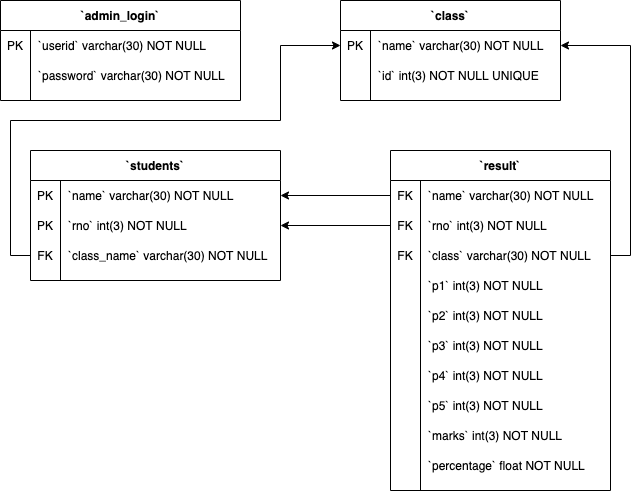

The diagram above was exported from draw.io. Its source (the exported page's mxGraphModel, read from the mxfile embedded in the PNG):
<mxGraphModel dx="1694" dy="1091" grid="1" gridSize="10" guides="1" tooltips="1" connect="1" arrows="1" fold="1" page="1" pageScale="1" pageWidth="1169" pageHeight="827" math="0" shadow="0">
  <root>
    <mxCell id="0" />
    <mxCell id="1" parent="0" />
    <mxCell id="36yZ2_LZt3tCv9QnHbCg-1" value="`admin_login`" style="shape=table;startSize=30;container=1;collapsible=1;childLayout=tableLayout;fixedRows=1;rowLines=0;fontStyle=1;align=center;resizeLast=1;" vertex="1" parent="1">
      <mxGeometry x="269" y="169" width="240" height="100" as="geometry" />
    </mxCell>
    <mxCell id="36yZ2_LZt3tCv9QnHbCg-2" value="" style="shape=partialRectangle;collapsible=0;dropTarget=0;pointerEvents=0;fillColor=none;points=[[0,0.5],[1,0.5]];portConstraint=eastwest;top=0;left=0;right=0;bottom=0;" vertex="1" parent="36yZ2_LZt3tCv9QnHbCg-1">
      <mxGeometry y="30" width="240" height="30" as="geometry" />
    </mxCell>
    <mxCell id="36yZ2_LZt3tCv9QnHbCg-3" value="PK" style="shape=partialRectangle;overflow=hidden;connectable=0;fillColor=none;top=0;left=0;bottom=0;right=0;" vertex="1" parent="36yZ2_LZt3tCv9QnHbCg-2">
      <mxGeometry width="30" height="30" as="geometry" />
    </mxCell>
    <mxCell id="36yZ2_LZt3tCv9QnHbCg-4" value="`userid` varchar(30) NOT NULL" style="shape=partialRectangle;overflow=hidden;connectable=0;fillColor=none;top=0;left=0;bottom=0;right=0;align=left;spacingLeft=6;" vertex="1" parent="36yZ2_LZt3tCv9QnHbCg-2">
      <mxGeometry x="30" width="210" height="30" as="geometry" />
    </mxCell>
    <mxCell id="36yZ2_LZt3tCv9QnHbCg-5" value="" style="shape=partialRectangle;collapsible=0;dropTarget=0;pointerEvents=0;fillColor=none;points=[[0,0.5],[1,0.5]];portConstraint=eastwest;top=0;left=0;right=0;bottom=0;" vertex="1" parent="36yZ2_LZt3tCv9QnHbCg-1">
      <mxGeometry y="60" width="240" height="30" as="geometry" />
    </mxCell>
    <mxCell id="36yZ2_LZt3tCv9QnHbCg-6" value="" style="shape=partialRectangle;overflow=hidden;connectable=0;fillColor=none;top=0;left=0;bottom=0;right=0;" vertex="1" parent="36yZ2_LZt3tCv9QnHbCg-5">
      <mxGeometry width="30" height="30" as="geometry" />
    </mxCell>
    <mxCell id="36yZ2_LZt3tCv9QnHbCg-7" value="`password` varchar(30) NOT NULL" style="shape=partialRectangle;overflow=hidden;connectable=0;fillColor=none;top=0;left=0;bottom=0;right=0;align=left;spacingLeft=6;" vertex="1" parent="36yZ2_LZt3tCv9QnHbCg-5">
      <mxGeometry x="30" width="210" height="30" as="geometry" />
    </mxCell>
    <mxCell id="36yZ2_LZt3tCv9QnHbCg-8" value="`class`" style="shape=table;startSize=30;container=1;collapsible=1;childLayout=tableLayout;fixedRows=1;rowLines=0;fontStyle=1;align=center;resizeLast=1;" vertex="1" parent="1">
      <mxGeometry x="609" y="169" width="220" height="100" as="geometry" />
    </mxCell>
    <mxCell id="36yZ2_LZt3tCv9QnHbCg-9" value="" style="shape=partialRectangle;collapsible=0;dropTarget=0;pointerEvents=0;fillColor=none;points=[[0,0.5],[1,0.5]];portConstraint=eastwest;top=0;left=0;right=0;bottom=0;" vertex="1" parent="36yZ2_LZt3tCv9QnHbCg-8">
      <mxGeometry y="30" width="220" height="30" as="geometry" />
    </mxCell>
    <mxCell id="36yZ2_LZt3tCv9QnHbCg-10" value="PK" style="shape=partialRectangle;overflow=hidden;connectable=0;fillColor=none;top=0;left=0;bottom=0;right=0;" vertex="1" parent="36yZ2_LZt3tCv9QnHbCg-9">
      <mxGeometry width="30" height="30" as="geometry" />
    </mxCell>
    <mxCell id="36yZ2_LZt3tCv9QnHbCg-11" value="`name` varchar(30) NOT NULL" style="shape=partialRectangle;overflow=hidden;connectable=0;fillColor=none;top=0;left=0;bottom=0;right=0;align=left;spacingLeft=6;" vertex="1" parent="36yZ2_LZt3tCv9QnHbCg-9">
      <mxGeometry x="30" width="190" height="30" as="geometry" />
    </mxCell>
    <mxCell id="36yZ2_LZt3tCv9QnHbCg-12" value="" style="shape=partialRectangle;collapsible=0;dropTarget=0;pointerEvents=0;fillColor=none;points=[[0,0.5],[1,0.5]];portConstraint=eastwest;top=0;left=0;right=0;bottom=0;" vertex="1" parent="36yZ2_LZt3tCv9QnHbCg-8">
      <mxGeometry y="60" width="220" height="30" as="geometry" />
    </mxCell>
    <mxCell id="36yZ2_LZt3tCv9QnHbCg-13" value="" style="shape=partialRectangle;overflow=hidden;connectable=0;fillColor=none;top=0;left=0;bottom=0;right=0;" vertex="1" parent="36yZ2_LZt3tCv9QnHbCg-12">
      <mxGeometry width="30" height="30" as="geometry" />
    </mxCell>
    <mxCell id="36yZ2_LZt3tCv9QnHbCg-14" value="`id` int(3) NOT NULL UNIQUE" style="shape=partialRectangle;overflow=hidden;connectable=0;fillColor=none;top=0;left=0;bottom=0;right=0;align=left;spacingLeft=6;" vertex="1" parent="36yZ2_LZt3tCv9QnHbCg-12">
      <mxGeometry x="30" width="190" height="30" as="geometry" />
    </mxCell>
    <mxCell id="36yZ2_LZt3tCv9QnHbCg-15" value="`result`" style="shape=table;startSize=30;container=1;collapsible=1;childLayout=tableLayout;fixedRows=1;rowLines=0;fontStyle=1;align=center;resizeLast=1;" vertex="1" parent="1">
      <mxGeometry x="659" y="319" width="220" height="340" as="geometry" />
    </mxCell>
    <mxCell id="36yZ2_LZt3tCv9QnHbCg-16" value="" style="shape=partialRectangle;collapsible=0;dropTarget=0;pointerEvents=0;fillColor=none;points=[[0,0.5],[1,0.5]];portConstraint=eastwest;top=0;left=0;right=0;bottom=0;" vertex="1" parent="36yZ2_LZt3tCv9QnHbCg-15">
      <mxGeometry y="30" width="220" height="30" as="geometry" />
    </mxCell>
    <mxCell id="36yZ2_LZt3tCv9QnHbCg-17" value="FK" style="shape=partialRectangle;overflow=hidden;connectable=0;fillColor=none;top=0;left=0;bottom=0;right=0;" vertex="1" parent="36yZ2_LZt3tCv9QnHbCg-16">
      <mxGeometry width="30" height="30" as="geometry" />
    </mxCell>
    <mxCell id="36yZ2_LZt3tCv9QnHbCg-18" value="`name` varchar(30) NOT NULL" style="shape=partialRectangle;overflow=hidden;connectable=0;fillColor=none;top=0;left=0;bottom=0;right=0;align=left;spacingLeft=6;" vertex="1" parent="36yZ2_LZt3tCv9QnHbCg-16">
      <mxGeometry x="30" width="190" height="30" as="geometry" />
    </mxCell>
    <mxCell id="36yZ2_LZt3tCv9QnHbCg-19" value="" style="shape=partialRectangle;collapsible=0;dropTarget=0;pointerEvents=0;fillColor=none;points=[[0,0.5],[1,0.5]];portConstraint=eastwest;top=0;left=0;right=0;bottom=0;" vertex="1" parent="36yZ2_LZt3tCv9QnHbCg-15">
      <mxGeometry y="60" width="220" height="30" as="geometry" />
    </mxCell>
    <mxCell id="36yZ2_LZt3tCv9QnHbCg-20" value="FK" style="shape=partialRectangle;overflow=hidden;connectable=0;fillColor=none;top=0;left=0;bottom=0;right=0;" vertex="1" parent="36yZ2_LZt3tCv9QnHbCg-19">
      <mxGeometry width="30" height="30" as="geometry" />
    </mxCell>
    <mxCell id="36yZ2_LZt3tCv9QnHbCg-21" value="`rno` int(3) NOT NULL" style="shape=partialRectangle;overflow=hidden;connectable=0;fillColor=none;top=0;left=0;bottom=0;right=0;align=left;spacingLeft=6;" vertex="1" parent="36yZ2_LZt3tCv9QnHbCg-19">
      <mxGeometry x="30" width="190" height="30" as="geometry" />
    </mxCell>
    <mxCell id="36yZ2_LZt3tCv9QnHbCg-22" value="" style="shape=partialRectangle;collapsible=0;dropTarget=0;pointerEvents=0;fillColor=none;points=[[0,0.5],[1,0.5]];portConstraint=eastwest;top=0;left=0;right=0;bottom=0;" vertex="1" parent="36yZ2_LZt3tCv9QnHbCg-15">
      <mxGeometry y="90" width="220" height="30" as="geometry" />
    </mxCell>
    <mxCell id="36yZ2_LZt3tCv9QnHbCg-23" value="FK" style="shape=partialRectangle;overflow=hidden;connectable=0;fillColor=none;top=0;left=0;bottom=0;right=0;" vertex="1" parent="36yZ2_LZt3tCv9QnHbCg-22">
      <mxGeometry width="30" height="30" as="geometry" />
    </mxCell>
    <mxCell id="36yZ2_LZt3tCv9QnHbCg-24" value="`class` varchar(30) NOT NULL" style="shape=partialRectangle;overflow=hidden;connectable=0;fillColor=none;top=0;left=0;bottom=0;right=0;align=left;spacingLeft=6;" vertex="1" parent="36yZ2_LZt3tCv9QnHbCg-22">
      <mxGeometry x="30" width="190" height="30" as="geometry" />
    </mxCell>
    <mxCell id="36yZ2_LZt3tCv9QnHbCg-25" value="" style="shape=partialRectangle;collapsible=0;dropTarget=0;pointerEvents=0;fillColor=none;points=[[0,0.5],[1,0.5]];portConstraint=eastwest;top=0;left=0;right=0;bottom=0;" vertex="1" parent="36yZ2_LZt3tCv9QnHbCg-15">
      <mxGeometry y="120" width="220" height="30" as="geometry" />
    </mxCell>
    <mxCell id="36yZ2_LZt3tCv9QnHbCg-26" value="" style="shape=partialRectangle;overflow=hidden;connectable=0;fillColor=none;top=0;left=0;bottom=0;right=0;" vertex="1" parent="36yZ2_LZt3tCv9QnHbCg-25">
      <mxGeometry width="30" height="30" as="geometry" />
    </mxCell>
    <mxCell id="36yZ2_LZt3tCv9QnHbCg-27" value="`p1` int(3) NOT NULL" style="shape=partialRectangle;overflow=hidden;connectable=0;fillColor=none;top=0;left=0;bottom=0;right=0;align=left;spacingLeft=6;" vertex="1" parent="36yZ2_LZt3tCv9QnHbCg-25">
      <mxGeometry x="30" width="190" height="30" as="geometry" />
    </mxCell>
    <mxCell id="36yZ2_LZt3tCv9QnHbCg-28" value="" style="shape=partialRectangle;collapsible=0;dropTarget=0;pointerEvents=0;fillColor=none;points=[[0,0.5],[1,0.5]];portConstraint=eastwest;top=0;left=0;right=0;bottom=0;" vertex="1" parent="36yZ2_LZt3tCv9QnHbCg-15">
      <mxGeometry y="150" width="220" height="30" as="geometry" />
    </mxCell>
    <mxCell id="36yZ2_LZt3tCv9QnHbCg-29" value="" style="shape=partialRectangle;overflow=hidden;connectable=0;fillColor=none;top=0;left=0;bottom=0;right=0;" vertex="1" parent="36yZ2_LZt3tCv9QnHbCg-28">
      <mxGeometry width="30" height="30" as="geometry" />
    </mxCell>
    <mxCell id="36yZ2_LZt3tCv9QnHbCg-30" value="`p2` int(3) NOT NULL" style="shape=partialRectangle;overflow=hidden;connectable=0;fillColor=none;top=0;left=0;bottom=0;right=0;align=left;spacingLeft=6;" vertex="1" parent="36yZ2_LZt3tCv9QnHbCg-28">
      <mxGeometry x="30" width="190" height="30" as="geometry" />
    </mxCell>
    <mxCell id="36yZ2_LZt3tCv9QnHbCg-31" value="" style="shape=partialRectangle;collapsible=0;dropTarget=0;pointerEvents=0;fillColor=none;points=[[0,0.5],[1,0.5]];portConstraint=eastwest;top=0;left=0;right=0;bottom=0;" vertex="1" parent="36yZ2_LZt3tCv9QnHbCg-15">
      <mxGeometry y="180" width="220" height="30" as="geometry" />
    </mxCell>
    <mxCell id="36yZ2_LZt3tCv9QnHbCg-32" value="" style="shape=partialRectangle;overflow=hidden;connectable=0;fillColor=none;top=0;left=0;bottom=0;right=0;" vertex="1" parent="36yZ2_LZt3tCv9QnHbCg-31">
      <mxGeometry width="30" height="30" as="geometry" />
    </mxCell>
    <mxCell id="36yZ2_LZt3tCv9QnHbCg-33" value="`p3` int(3) NOT NULL" style="shape=partialRectangle;overflow=hidden;connectable=0;fillColor=none;top=0;left=0;bottom=0;right=0;align=left;spacingLeft=6;" vertex="1" parent="36yZ2_LZt3tCv9QnHbCg-31">
      <mxGeometry x="30" width="190" height="30" as="geometry" />
    </mxCell>
    <mxCell id="36yZ2_LZt3tCv9QnHbCg-34" value="" style="shape=partialRectangle;collapsible=0;dropTarget=0;pointerEvents=0;fillColor=none;points=[[0,0.5],[1,0.5]];portConstraint=eastwest;top=0;left=0;right=0;bottom=0;" vertex="1" parent="36yZ2_LZt3tCv9QnHbCg-15">
      <mxGeometry y="210" width="220" height="30" as="geometry" />
    </mxCell>
    <mxCell id="36yZ2_LZt3tCv9QnHbCg-35" value="" style="shape=partialRectangle;overflow=hidden;connectable=0;fillColor=none;top=0;left=0;bottom=0;right=0;" vertex="1" parent="36yZ2_LZt3tCv9QnHbCg-34">
      <mxGeometry width="30" height="30" as="geometry" />
    </mxCell>
    <mxCell id="36yZ2_LZt3tCv9QnHbCg-36" value="`p4` int(3) NOT NULL" style="shape=partialRectangle;overflow=hidden;connectable=0;fillColor=none;top=0;left=0;bottom=0;right=0;align=left;spacingLeft=6;" vertex="1" parent="36yZ2_LZt3tCv9QnHbCg-34">
      <mxGeometry x="30" width="190" height="30" as="geometry" />
    </mxCell>
    <mxCell id="36yZ2_LZt3tCv9QnHbCg-37" value="" style="shape=partialRectangle;collapsible=0;dropTarget=0;pointerEvents=0;fillColor=none;points=[[0,0.5],[1,0.5]];portConstraint=eastwest;top=0;left=0;right=0;bottom=0;" vertex="1" parent="36yZ2_LZt3tCv9QnHbCg-15">
      <mxGeometry y="240" width="220" height="30" as="geometry" />
    </mxCell>
    <mxCell id="36yZ2_LZt3tCv9QnHbCg-38" value="" style="shape=partialRectangle;overflow=hidden;connectable=0;fillColor=none;top=0;left=0;bottom=0;right=0;" vertex="1" parent="36yZ2_LZt3tCv9QnHbCg-37">
      <mxGeometry width="30" height="30" as="geometry" />
    </mxCell>
    <mxCell id="36yZ2_LZt3tCv9QnHbCg-39" value="`p5` int(3) NOT NULL" style="shape=partialRectangle;overflow=hidden;connectable=0;fillColor=none;top=0;left=0;bottom=0;right=0;align=left;spacingLeft=6;" vertex="1" parent="36yZ2_LZt3tCv9QnHbCg-37">
      <mxGeometry x="30" width="190" height="30" as="geometry" />
    </mxCell>
    <mxCell id="36yZ2_LZt3tCv9QnHbCg-40" value="" style="shape=partialRectangle;collapsible=0;dropTarget=0;pointerEvents=0;fillColor=none;points=[[0,0.5],[1,0.5]];portConstraint=eastwest;top=0;left=0;right=0;bottom=0;" vertex="1" parent="36yZ2_LZt3tCv9QnHbCg-15">
      <mxGeometry y="270" width="220" height="30" as="geometry" />
    </mxCell>
    <mxCell id="36yZ2_LZt3tCv9QnHbCg-41" value="" style="shape=partialRectangle;overflow=hidden;connectable=0;fillColor=none;top=0;left=0;bottom=0;right=0;" vertex="1" parent="36yZ2_LZt3tCv9QnHbCg-40">
      <mxGeometry width="30" height="30" as="geometry" />
    </mxCell>
    <mxCell id="36yZ2_LZt3tCv9QnHbCg-42" value="`marks` int(3) NOT NULL" style="shape=partialRectangle;overflow=hidden;connectable=0;fillColor=none;top=0;left=0;bottom=0;right=0;align=left;spacingLeft=6;" vertex="1" parent="36yZ2_LZt3tCv9QnHbCg-40">
      <mxGeometry x="30" width="190" height="30" as="geometry" />
    </mxCell>
    <mxCell id="36yZ2_LZt3tCv9QnHbCg-43" value="" style="shape=partialRectangle;collapsible=0;dropTarget=0;pointerEvents=0;fillColor=none;points=[[0,0.5],[1,0.5]];portConstraint=eastwest;top=0;left=0;right=0;bottom=0;" vertex="1" parent="36yZ2_LZt3tCv9QnHbCg-15">
      <mxGeometry y="300" width="220" height="30" as="geometry" />
    </mxCell>
    <mxCell id="36yZ2_LZt3tCv9QnHbCg-44" value="" style="shape=partialRectangle;overflow=hidden;connectable=0;fillColor=none;top=0;left=0;bottom=0;right=0;" vertex="1" parent="36yZ2_LZt3tCv9QnHbCg-43">
      <mxGeometry width="30" height="30" as="geometry" />
    </mxCell>
    <mxCell id="36yZ2_LZt3tCv9QnHbCg-45" value="`percentage` float NOT NULL" style="shape=partialRectangle;overflow=hidden;connectable=0;fillColor=none;top=0;left=0;bottom=0;right=0;align=left;spacingLeft=6;" vertex="1" parent="36yZ2_LZt3tCv9QnHbCg-43">
      <mxGeometry x="30" width="190" height="30" as="geometry" />
    </mxCell>
    <mxCell id="36yZ2_LZt3tCv9QnHbCg-46" value="`students`" style="shape=table;startSize=30;container=1;collapsible=1;childLayout=tableLayout;fixedRows=1;rowLines=0;fontStyle=1;align=center;resizeLast=1;" vertex="1" parent="1">
      <mxGeometry x="299" y="319" width="250" height="130" as="geometry" />
    </mxCell>
    <mxCell id="36yZ2_LZt3tCv9QnHbCg-47" value="" style="shape=partialRectangle;collapsible=0;dropTarget=0;pointerEvents=0;fillColor=none;points=[[0,0.5],[1,0.5]];portConstraint=eastwest;top=0;left=0;right=0;bottom=0;" vertex="1" parent="36yZ2_LZt3tCv9QnHbCg-46">
      <mxGeometry y="30" width="250" height="30" as="geometry" />
    </mxCell>
    <mxCell id="36yZ2_LZt3tCv9QnHbCg-48" value="PK" style="shape=partialRectangle;overflow=hidden;connectable=0;fillColor=none;top=0;left=0;bottom=0;right=0;" vertex="1" parent="36yZ2_LZt3tCv9QnHbCg-47">
      <mxGeometry width="30" height="30" as="geometry" />
    </mxCell>
    <mxCell id="36yZ2_LZt3tCv9QnHbCg-49" value="`name` varchar(30) NOT NULL" style="shape=partialRectangle;overflow=hidden;connectable=0;fillColor=none;top=0;left=0;bottom=0;right=0;align=left;spacingLeft=6;" vertex="1" parent="36yZ2_LZt3tCv9QnHbCg-47">
      <mxGeometry x="30" width="220" height="30" as="geometry" />
    </mxCell>
    <mxCell id="36yZ2_LZt3tCv9QnHbCg-50" value="" style="shape=partialRectangle;collapsible=0;dropTarget=0;pointerEvents=0;fillColor=none;points=[[0,0.5],[1,0.5]];portConstraint=eastwest;top=0;left=0;right=0;bottom=0;" vertex="1" parent="36yZ2_LZt3tCv9QnHbCg-46">
      <mxGeometry y="60" width="250" height="30" as="geometry" />
    </mxCell>
    <mxCell id="36yZ2_LZt3tCv9QnHbCg-51" value="PK" style="shape=partialRectangle;overflow=hidden;connectable=0;fillColor=none;top=0;left=0;bottom=0;right=0;" vertex="1" parent="36yZ2_LZt3tCv9QnHbCg-50">
      <mxGeometry width="30" height="30" as="geometry" />
    </mxCell>
    <mxCell id="36yZ2_LZt3tCv9QnHbCg-52" value="`rno` int(3) NOT NULL" style="shape=partialRectangle;overflow=hidden;connectable=0;fillColor=none;top=0;left=0;bottom=0;right=0;align=left;spacingLeft=6;" vertex="1" parent="36yZ2_LZt3tCv9QnHbCg-50">
      <mxGeometry x="30" width="220" height="30" as="geometry" />
    </mxCell>
    <mxCell id="36yZ2_LZt3tCv9QnHbCg-53" value="" style="shape=partialRectangle;collapsible=0;dropTarget=0;pointerEvents=0;fillColor=none;points=[[0,0.5],[1,0.5]];portConstraint=eastwest;top=0;left=0;right=0;bottom=0;" vertex="1" parent="36yZ2_LZt3tCv9QnHbCg-46">
      <mxGeometry y="90" width="250" height="30" as="geometry" />
    </mxCell>
    <mxCell id="36yZ2_LZt3tCv9QnHbCg-54" value="FK" style="shape=partialRectangle;overflow=hidden;connectable=0;fillColor=none;top=0;left=0;bottom=0;right=0;" vertex="1" parent="36yZ2_LZt3tCv9QnHbCg-53">
      <mxGeometry width="30" height="30" as="geometry" />
    </mxCell>
    <mxCell id="36yZ2_LZt3tCv9QnHbCg-55" value="`class_name` varchar(30) NOT NULL" style="shape=partialRectangle;overflow=hidden;connectable=0;fillColor=none;top=0;left=0;bottom=0;right=0;align=left;spacingLeft=6;" vertex="1" parent="36yZ2_LZt3tCv9QnHbCg-53">
      <mxGeometry x="30" width="220" height="30" as="geometry" />
    </mxCell>
    <mxCell id="36yZ2_LZt3tCv9QnHbCg-58" style="edgeStyle=orthogonalEdgeStyle;rounded=0;orthogonalLoop=1;jettySize=auto;html=1;exitX=0;exitY=0.5;exitDx=0;exitDy=0;entryX=0;entryY=0.5;entryDx=0;entryDy=0;" edge="1" parent="1" source="36yZ2_LZt3tCv9QnHbCg-53" target="36yZ2_LZt3tCv9QnHbCg-9">
      <mxGeometry relative="1" as="geometry">
        <Array as="points">
          <mxPoint x="279" y="424" />
          <mxPoint x="279" y="289" />
          <mxPoint x="549" y="289" />
          <mxPoint x="549" y="214" />
        </Array>
      </mxGeometry>
    </mxCell>
    <mxCell id="36yZ2_LZt3tCv9QnHbCg-60" style="edgeStyle=orthogonalEdgeStyle;rounded=0;orthogonalLoop=1;jettySize=auto;html=1;exitX=0;exitY=0.5;exitDx=0;exitDy=0;entryX=1;entryY=0.5;entryDx=0;entryDy=0;" edge="1" parent="1" source="36yZ2_LZt3tCv9QnHbCg-16" target="36yZ2_LZt3tCv9QnHbCg-47">
      <mxGeometry relative="1" as="geometry" />
    </mxCell>
    <mxCell id="36yZ2_LZt3tCv9QnHbCg-61" style="edgeStyle=orthogonalEdgeStyle;rounded=0;orthogonalLoop=1;jettySize=auto;html=1;exitX=0;exitY=0.5;exitDx=0;exitDy=0;entryX=1;entryY=0.5;entryDx=0;entryDy=0;" edge="1" parent="1" source="36yZ2_LZt3tCv9QnHbCg-19" target="36yZ2_LZt3tCv9QnHbCg-50">
      <mxGeometry relative="1" as="geometry" />
    </mxCell>
    <mxCell id="36yZ2_LZt3tCv9QnHbCg-62" style="edgeStyle=orthogonalEdgeStyle;rounded=0;orthogonalLoop=1;jettySize=auto;html=1;exitX=1;exitY=0.5;exitDx=0;exitDy=0;entryX=1;entryY=0.5;entryDx=0;entryDy=0;" edge="1" parent="1" source="36yZ2_LZt3tCv9QnHbCg-22" target="36yZ2_LZt3tCv9QnHbCg-9">
      <mxGeometry relative="1" as="geometry" />
    </mxCell>
  </root>
</mxGraphModel>